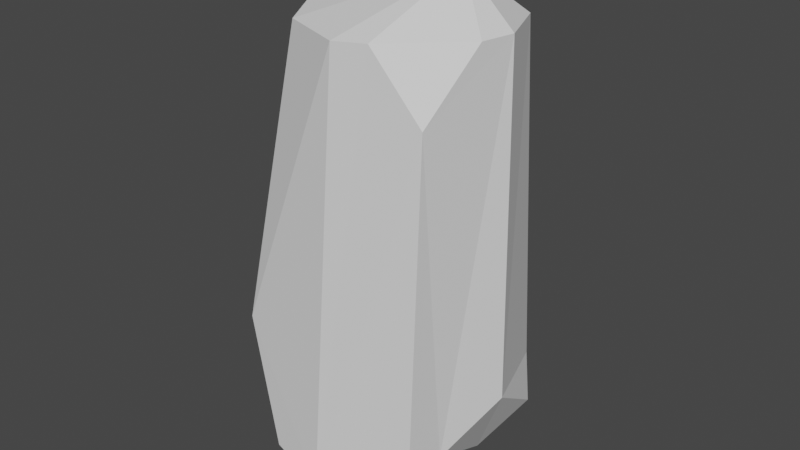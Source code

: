 # Source: Cristal_2.blend  (saved by Blender 2.80.74; exported with 4.5.12 LTS)
import bpy
from mathutils import Matrix  # noqa: F401  (used for matrix-valued properties, if any)

bpy.ops.wm.read_factory_settings(use_empty=True)
scene = bpy.context.scene
scene.name = 'Scene'

# ---- collections
col_collection = bpy.data.collections.new('Collection'); scene.collection.children.link(col_collection)

# ---- world
world_world = bpy.data.worlds.new('World'); scene.world = world_world
world_world.use_nodes = True; world_world.node_tree.nodes.clear()
_N = world_world.node_tree.nodes; _L = world_world.node_tree.links
n0 = _N.new('ShaderNodeOutputWorld'); n0.name = 'World Output'; n0.location = (300, 300)
n1 = _N.new('ShaderNodeBackground'); n1.name = 'Background'; n1.location = (10, 300)
n1.inputs[0].default_value = (0.05088, 0.05088, 0.05088, 1.0)
_L.new(n1.outputs[0], n0.inputs[0])
n0.is_active_output = True
world_world.color = (0.05088, 0.05088, 0.05088)
world_world.use_sun_shadow = False
world_world.sun_shadow_jitter_overblur = 0.0

# ---- meshes
me_cube_002 = bpy.data.meshes.new('Cube.002')
me_cube_002.from_pydata([(-0.3499, -0.4098, 0.9971), (-0.2911, 0.2299, -0.2518), (-0.2772, 0.3489, 1.039), (0.2206, -0.2729, -0.2526), (-0.4077, -0.02558, -0.2723), (0.00174, 0.3752, -0.2626), (0.004206, 0.4943, 1.288), (0.3607, 0.01485, -0.2907), (0.5173, -0.1235, 1.042), (-0.03739, -0.3868, -0.2637), (-0.001459, -0.4801, 1.273), (-0.2061, -0.0005892, -0.434), (0.03573, 0.1171, 1.414), (0.2172, -0.4344, 1.235), (0.3739, -0.3778, 0.7975), (0.5015, -0.1961, 1.044), (-0.2634, 0.07944, 1.309), (-0.3553, 0.2525, 1.161), (-0.4431, -0.04786, 0.9446), (-0.3629, -0.2711, 1.094), (0.5152, 0.0585, 1.075), (0.4134, 0.4147, 0.7174), (0.08581, 0.4688, 1.258), (-0.1603, -0.3663, -0.2746), (-0.3428, -0.3531, -0.05917), (-0.3841, -0.1477, -0.2735), (0.333, 0.3331, -0.1896), (0.3405, 0.2635, -0.262), (0.263, 0.3411, -0.2638)], [], [(4, 18, 17, 2, 1), (6, 2, 17, 16, 12), (2, 6, 5, 1), (8, 15, 14, 3, 7), (6, 22, 21, 26, 28, 5), (4, 11, 9, 23, 25), (3, 14, 13, 10, 9), (1, 5, 11, 4), (27, 26, 21, 20, 8, 7), (11, 7, 3, 9), (13, 14, 15), (8, 12, 10, 13, 15), (16, 17, 18, 19), (12, 16, 19, 0, 10), (20, 21, 22), (20, 22, 6, 12, 8), (9, 10, 0, 24, 23), (23, 24, 25), (25, 24, 0, 19, 18, 4), (26, 27, 28), (5, 28, 27, 7, 11)])
_uv = me_cube_002.uv_layers.new(name='UVMap')
_uv.uv.foreach_set('vector', [0.3794, 0.125, 0.5803, 0.125, 0.625, 0.2059, 0.625, 0.25, 0.375, 0.25, 0.7552, 0.4948, 0.875, 0.5, 0.875, 0.5441, 0.8103, 0.625, 0.7517, 0.625, 0.625, 0.25, 0.6302, 0.3698, 0.3759, 0.3698, 0.375, 0.25, 0.6256, 0.6662, 0.6335, 0.6904, 0.6005, 0.7779, 0.3333, 0.7917, 0.3681, 0.625, 0.6302, 0.3698, 0.6365, 0.385, 0.5726, 0.4779, 0.3494, 0.4596, 0.3404, 0.4413, 0.3759, 0.3698, 0.1199, 0.6247, 0.2483, 0.625, 0.2437, 0.7626, 0.1917, 0.7529, 0.125, 0.6809, 0.3333, 0.7917, 0.6005, 0.7779, 0.6454, 0.8433, 0.6302, 0.8802, 0.3759, 0.8802, 0.125, 0.5, 0.2429, 0.4871, 0.2483, 0.625, 0.1199, 0.6247, 0.3401, 0.4908, 0.3494, 0.4596, 0.5726, 0.4779, 0.6376, 0.6055, 0.6256, 0.6662, 0.3681, 0.625, 0.2483, 0.625, 0.3681, 0.625, 0.3333, 0.7917, 0.2437, 0.7626, 0.7183, 0.7704, 0.6667, 0.7917, 0.6335, 0.6904, 0.6256, 0.6662, 0.7517, 0.625, 0.7552, 0.7552, 0.7183, 0.7704, 0.6335, 0.6904, 0.8103, 0.625, 0.855, 0.625, 0.875, 0.6459, 0.875, 0.7059, 0.7517, 0.625, 0.8103, 0.625, 0.875, 0.7059, 0.875, 0.75, 0.7552, 0.7552, 0.6376, 0.6055, 0.6667, 0.4583, 0.74, 0.4885, 0.6376, 0.6055, 0.74, 0.4885, 0.7552, 0.4948, 0.7517, 0.625, 0.6256, 0.6662, 0.3759, 0.8802, 0.6302, 0.8802, 0.625, 1.0, 0.4124, 1.0, 0.3721, 0.9333, 0.1917, 0.7529, 0.125, 0.75, 0.125, 0.6809, 0.375, 0.06914, 0.4124, 0.0, 0.625, 0.0, 0.625, 0.04414, 0.5803, 0.125, 0.3794, 0.125, 0.3494, 0.4596, 0.3333, 0.4583, 0.3404, 0.4413, 0.2429, 0.4871, 0.3163, 0.4654, 0.3401, 0.4908, 0.3681, 0.625, 0.2483, 0.625])
_ca = me_cube_002.color_attributes.new('Col', 'BYTE_COLOR', 'CORNER')
_ca.data.foreach_set('color', [1.0, 1.0, 1.0, 1.0, 1.0, 1.0, 1.0, 1.0, 1.0, 1.0, 1.0, 1.0, 1.0, 1.0, 1.0, 1.0, 1.0, 1.0, 1.0, 1.0, 1.0, 1.0, 1.0, 1.0, 1.0, 1.0, 1.0, 1.0, 1.0, 1.0, 1.0, 1.0, 1.0, 1.0, 1.0, 1.0, 1.0, 1.0, 1.0, 1.0, 1.0, 1.0, 1.0, 1.0, 1.0, 1.0, 1.0, 1.0, 1.0, 1.0, 1.0, 1.0, 1.0, 1.0, 1.0, 1.0, 1.0, 1.0, 1.0, 1.0, 1.0, 1.0, 1.0, 1.0, 1.0, 1.0, 1.0, 1.0, 1.0, 1.0, 1.0, 1.0, 1.0, 1.0, 1.0, 1.0, 1.0, 1.0, 1.0, 1.0, 1.0, 1.0, 1.0, 1.0, 1.0, 1.0, 1.0, 1.0, 1.0, 1.0, 1.0, 1.0, 1.0, 1.0, 1.0, 1.0, 1.0, 1.0, 1.0, 1.0, 1.0, 1.0, 1.0, 1.0, 1.0, 1.0, 1.0, 1.0, 1.0, 1.0, 1.0, 1.0, 1.0, 1.0, 1.0, 1.0, 1.0, 1.0, 1.0, 1.0, 1.0, 1.0, 1.0, 1.0, 1.0, 1.0, 1.0, 1.0, 1.0, 1.0, 1.0, 1.0, 1.0, 1.0, 1.0, 1.0, 1.0, 1.0, 1.0, 1.0, 1.0, 1.0, 1.0, 1.0, 1.0, 1.0, 1.0, 1.0, 1.0, 1.0, 1.0, 1.0, 1.0, 1.0, 1.0, 1.0, 1.0, 1.0, 1.0, 1.0, 1.0, 1.0, 1.0, 1.0, 1.0, 1.0, 1.0, 1.0, 1.0, 1.0, 1.0, 1.0, 1.0, 1.0, 1.0, 1.0, 1.0, 1.0, 1.0, 1.0, 1.0, 1.0, 1.0, 1.0, 1.0, 1.0, 1.0, 1.0, 1.0, 1.0, 1.0, 1.0, 1.0, 1.0, 1.0, 1.0, 1.0, 1.0, 1.0, 1.0, 1.0, 1.0, 1.0, 1.0, 1.0, 1.0, 1.0, 1.0, 1.0, 1.0, 1.0, 1.0, 1.0, 1.0, 1.0, 1.0, 1.0, 1.0, 1.0, 1.0, 1.0, 1.0, 1.0, 1.0, 1.0, 1.0, 1.0, 1.0, 1.0, 1.0, 1.0, 1.0, 1.0, 1.0, 1.0, 1.0, 1.0, 1.0, 1.0, 1.0, 1.0, 1.0, 1.0, 1.0, 1.0, 1.0, 1.0, 1.0, 1.0, 1.0, 1.0, 1.0, 1.0, 1.0, 1.0, 1.0, 1.0, 1.0, 1.0, 1.0, 1.0, 1.0, 1.0, 1.0, 1.0, 1.0, 1.0, 1.0, 1.0, 1.0, 1.0, 1.0, 1.0, 1.0, 1.0, 1.0, 1.0, 1.0, 1.0, 1.0, 1.0, 1.0, 1.0, 1.0, 1.0, 1.0, 1.0, 1.0, 1.0, 1.0, 1.0, 1.0, 1.0, 1.0, 1.0, 1.0, 1.0, 1.0, 1.0, 1.0, 1.0, 1.0, 1.0, 1.0, 1.0, 1.0, 1.0, 1.0, 1.0, 1.0, 1.0, 1.0, 1.0, 1.0, 1.0, 1.0, 1.0, 1.0, 1.0, 1.0, 1.0, 1.0, 1.0, 1.0, 1.0, 1.0, 1.0, 1.0, 1.0, 1.0, 1.0, 1.0, 1.0, 1.0, 1.0, 1.0, 1.0, 1.0, 1.0, 1.0, 1.0, 1.0, 1.0, 1.0, 1.0, 1.0, 1.0, 1.0, 1.0, 1.0, 1.0, 1.0, 1.0, 1.0, 1.0, 1.0, 1.0, 1.0, 1.0, 1.0, 1.0, 1.0, 1.0, 1.0, 1.0, 1.0, 1.0, 1.0, 1.0, 1.0, 1.0, 1.0, 1.0, 1.0, 1.0, 1.0, 1.0, 1.0, 1.0, 1.0, 1.0, 1.0, 1.0, 1.0])
me_cube_002.use_remesh_preserve_volume = False
me_cube_002.use_remesh_preserve_attributes = False
me_cube_002.use_mirror_vertex_groups = False
me_cube_002.update()

# ---- objects
ob_cristal = bpy.data.objects.new('Cristal', me_cube_002)

# ---- transforms, parenting, visibility, modifiers, constraints
ob_cristal.location = (0.0, 0.0, 1.277)
ob_cristal.rotation_euler = (6.846e-08, 3.142, 3.423e-08)
ob_cristal.lineart.crease_threshold = 0.0

# ---- collection membership
col_collection.objects.link(ob_cristal)

# ---- scene / render settings (as saved in the file)
scene.frame_start = 1; scene.frame_end = 250; scene.frame_set(0)
scene.render.engine = 'BLENDER_EEVEE_NEXT'
scene.cycles.use_denoising = False
scene.cycles.samples = 128
scene.cycles.sampling_pattern = 'TABULATED_SOBOL'
scene.cycles.use_adaptive_sampling = False
scene.cycles.use_light_tree = False
scene.view_settings.view_transform = 'Filmic'
bpy.context.view_layer.update()

# ---- added for rendering (the .blend has no active camera and no usable light): camera, sun
cam_auto = bpy.data.cameras.new('AutoCamera')
cam_auto.lens = 50.0
cam_auto.sensor_width = 36.0
cam_auto.clip_end = 1000.0
ob_auto_camera = bpy.data.objects.new('AutoCamera', cam_auto)
scene.collection.objects.link(ob_auto_camera)
ob_auto_camera.location = (2.09068, -2.54623, 2.48939)
ob_auto_camera.rotation_euler = (1.09748, -7.21219e-08, 0.694738)
scene.camera = ob_auto_camera
light_auto_sun = bpy.data.lights.new('AutoSun', 'SUN')
light_auto_sun.energy = 3.0
light_auto_sun.angle = 0.0523599
ob_auto_sun = bpy.data.objects.new('AutoSun', light_auto_sun)
scene.collection.objects.link(ob_auto_sun)
ob_auto_sun.rotation_euler = (0.872665, 0.174533, 0.523599)
bpy.context.view_layer.update()
